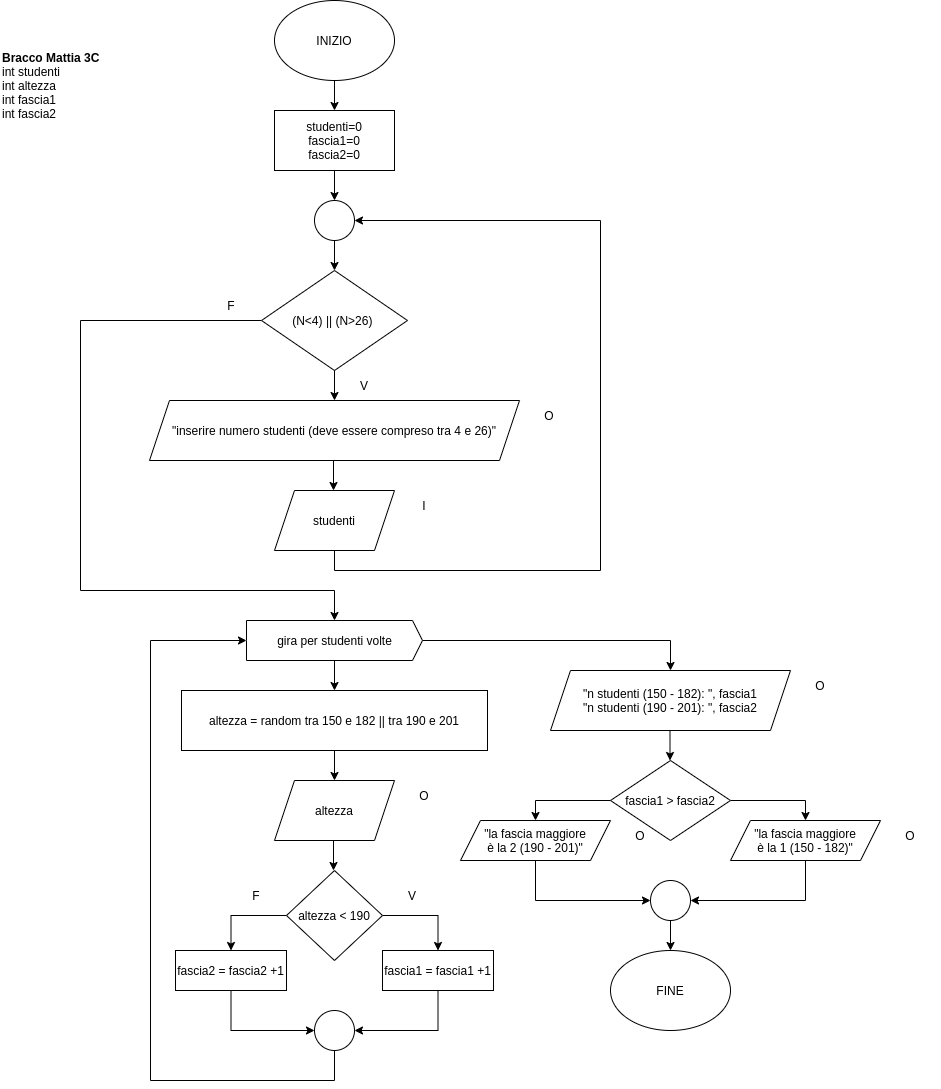

The diagram above was exported from draw.io. Its source (the exported page's mxGraphModel, read from the mxfile embedded in the PNG):
<mxGraphModel dx="595" dy="347" grid="1" gridSize="10" guides="1" tooltips="1" connect="1" arrows="1" fold="1" page="1" pageScale="1" pageWidth="827" pageHeight="1169" math="0" shadow="0">
  <root>
    <mxCell id="0" />
    <mxCell id="1" parent="0" />
    <mxCell id="_EwfhUaJo8R_58C9227a-3" style="edgeStyle=orthogonalEdgeStyle;rounded=0;orthogonalLoop=1;jettySize=auto;html=1;exitX=0.5;exitY=1;exitDx=0;exitDy=0;entryX=0.5;entryY=0;entryDx=0;entryDy=0;" edge="1" parent="1" source="_EwfhUaJo8R_58C9227a-1" target="_EwfhUaJo8R_58C9227a-2">
      <mxGeometry relative="1" as="geometry" />
    </mxCell>
    <mxCell id="_EwfhUaJo8R_58C9227a-1" value="INIZIO" style="ellipse;whiteSpace=wrap;html=1;" vertex="1" parent="1">
      <mxGeometry x="354" y="10" width="120" height="80" as="geometry" />
    </mxCell>
    <mxCell id="_EwfhUaJo8R_58C9227a-2" value="studenti=0&lt;br&gt;fascia1=0&lt;br&gt;fascia2=0" style="rounded=0;whiteSpace=wrap;html=1;" vertex="1" parent="1">
      <mxGeometry x="354" y="120" width="120" height="60" as="geometry" />
    </mxCell>
    <mxCell id="_EwfhUaJo8R_58C9227a-23" style="edgeStyle=orthogonalEdgeStyle;rounded=0;orthogonalLoop=1;jettySize=auto;html=1;exitX=0;exitY=0.5;exitDx=0;exitDy=0;" edge="1" parent="1" source="_EwfhUaJo8R_58C9227a-4">
      <mxGeometry relative="1" as="geometry">
        <mxPoint x="414" y="630" as="targetPoint" />
        <Array as="points">
          <mxPoint x="160" y="330" />
          <mxPoint x="160" y="600" />
          <mxPoint x="414" y="600" />
        </Array>
      </mxGeometry>
    </mxCell>
    <mxCell id="_EwfhUaJo8R_58C9227a-4" value="(N&amp;lt;4) || (N&amp;gt;26)&amp;nbsp;" style="rhombus;whiteSpace=wrap;html=1;" vertex="1" parent="1">
      <mxGeometry x="341" y="280" width="146" height="100" as="geometry" />
    </mxCell>
    <mxCell id="_EwfhUaJo8R_58C9227a-5" value="" style="ellipse;whiteSpace=wrap;html=1;aspect=fixed;" vertex="1" parent="1">
      <mxGeometry x="394" y="210" width="40" height="40" as="geometry" />
    </mxCell>
    <mxCell id="_EwfhUaJo8R_58C9227a-6" style="edgeStyle=orthogonalEdgeStyle;rounded=0;orthogonalLoop=1;jettySize=auto;html=1;exitX=0.5;exitY=1;exitDx=0;exitDy=0;entryX=0.5;entryY=0;entryDx=0;entryDy=0;" edge="1" parent="1">
      <mxGeometry relative="1" as="geometry">
        <mxPoint x="414" y="180" as="sourcePoint" />
        <mxPoint x="414" y="210" as="targetPoint" />
      </mxGeometry>
    </mxCell>
    <mxCell id="_EwfhUaJo8R_58C9227a-7" style="edgeStyle=orthogonalEdgeStyle;rounded=0;orthogonalLoop=1;jettySize=auto;html=1;exitX=0.5;exitY=1;exitDx=0;exitDy=0;entryX=0.5;entryY=0;entryDx=0;entryDy=0;" edge="1" parent="1">
      <mxGeometry relative="1" as="geometry">
        <mxPoint x="414" y="250" as="sourcePoint" />
        <mxPoint x="414" y="280" as="targetPoint" />
      </mxGeometry>
    </mxCell>
    <mxCell id="_EwfhUaJo8R_58C9227a-8" value="&quot;inserire numero studenti (deve essere compreso tra 4 e 26)&quot;" style="shape=parallelogram;perimeter=parallelogramPerimeter;whiteSpace=wrap;html=1;fixedSize=1;" vertex="1" parent="1">
      <mxGeometry x="229" y="410" width="370" height="60" as="geometry" />
    </mxCell>
    <mxCell id="_EwfhUaJo8R_58C9227a-9" style="edgeStyle=orthogonalEdgeStyle;rounded=0;orthogonalLoop=1;jettySize=auto;html=1;exitX=0.5;exitY=1;exitDx=0;exitDy=0;entryX=0.5;entryY=0;entryDx=0;entryDy=0;" edge="1" parent="1">
      <mxGeometry relative="1" as="geometry">
        <mxPoint x="414" y="380" as="sourcePoint" />
        <mxPoint x="414" y="410" as="targetPoint" />
      </mxGeometry>
    </mxCell>
    <mxCell id="_EwfhUaJo8R_58C9227a-10" value="O" style="text;html=1;strokeColor=none;fillColor=none;align=center;verticalAlign=middle;whiteSpace=wrap;rounded=0;" vertex="1" parent="1">
      <mxGeometry x="599" y="410" width="60" height="30" as="geometry" />
    </mxCell>
    <mxCell id="_EwfhUaJo8R_58C9227a-11" value="V" style="text;html=1;strokeColor=none;fillColor=none;align=center;verticalAlign=middle;whiteSpace=wrap;rounded=0;" vertex="1" parent="1">
      <mxGeometry x="414" y="380" width="60" height="30" as="geometry" />
    </mxCell>
    <mxCell id="_EwfhUaJo8R_58C9227a-12" style="edgeStyle=orthogonalEdgeStyle;rounded=0;orthogonalLoop=1;jettySize=auto;html=1;exitX=0.5;exitY=1;exitDx=0;exitDy=0;entryX=0.5;entryY=0;entryDx=0;entryDy=0;" edge="1" parent="1">
      <mxGeometry relative="1" as="geometry">
        <mxPoint x="413" y="470" as="sourcePoint" />
        <mxPoint x="413" y="500" as="targetPoint" />
      </mxGeometry>
    </mxCell>
    <mxCell id="_EwfhUaJo8R_58C9227a-19" style="edgeStyle=orthogonalEdgeStyle;rounded=0;orthogonalLoop=1;jettySize=auto;html=1;exitX=0.5;exitY=1;exitDx=0;exitDy=0;entryX=1;entryY=0.5;entryDx=0;entryDy=0;" edge="1" parent="1" source="_EwfhUaJo8R_58C9227a-13" target="_EwfhUaJo8R_58C9227a-5">
      <mxGeometry relative="1" as="geometry">
        <Array as="points">
          <mxPoint x="414" y="580" />
          <mxPoint x="680" y="580" />
          <mxPoint x="680" y="230" />
        </Array>
      </mxGeometry>
    </mxCell>
    <mxCell id="_EwfhUaJo8R_58C9227a-13" value="studenti" style="shape=parallelogram;perimeter=parallelogramPerimeter;whiteSpace=wrap;html=1;fixedSize=1;" vertex="1" parent="1">
      <mxGeometry x="354" y="500" width="120" height="60" as="geometry" />
    </mxCell>
    <mxCell id="_EwfhUaJo8R_58C9227a-14" value="I" style="text;html=1;strokeColor=none;fillColor=none;align=center;verticalAlign=middle;whiteSpace=wrap;rounded=0;" vertex="1" parent="1">
      <mxGeometry x="474" y="500" width="60" height="30" as="geometry" />
    </mxCell>
    <mxCell id="_EwfhUaJo8R_58C9227a-20" value="F" style="text;html=1;strokeColor=none;fillColor=none;align=center;verticalAlign=middle;whiteSpace=wrap;rounded=0;" vertex="1" parent="1">
      <mxGeometry x="281" y="300" width="60" height="30" as="geometry" />
    </mxCell>
    <mxCell id="_EwfhUaJo8R_58C9227a-43" style="edgeStyle=orthogonalEdgeStyle;rounded=0;orthogonalLoop=1;jettySize=auto;html=1;exitX=1;exitY=0.5;exitDx=0;exitDy=0;exitPerimeter=0;entryX=0.5;entryY=0;entryDx=0;entryDy=0;" edge="1" parent="1" source="_EwfhUaJo8R_58C9227a-24" target="_EwfhUaJo8R_58C9227a-42">
      <mxGeometry relative="1" as="geometry" />
    </mxCell>
    <mxCell id="_EwfhUaJo8R_58C9227a-24" value="gira per studenti volte" style="html=1;shadow=0;dashed=0;align=center;verticalAlign=middle;shape=mxgraph.arrows2.arrow;dy=0;dx=10;notch=0;" vertex="1" parent="1">
      <mxGeometry x="326" y="630" width="176" height="40" as="geometry" />
    </mxCell>
    <mxCell id="_EwfhUaJo8R_58C9227a-25" style="edgeStyle=orthogonalEdgeStyle;rounded=0;orthogonalLoop=1;jettySize=auto;html=1;exitX=0.5;exitY=1;exitDx=0;exitDy=0;entryX=0.5;entryY=0;entryDx=0;entryDy=0;" edge="1" parent="1">
      <mxGeometry relative="1" as="geometry">
        <mxPoint x="414" y="670" as="sourcePoint" />
        <mxPoint x="414" y="700" as="targetPoint" />
      </mxGeometry>
    </mxCell>
    <mxCell id="_EwfhUaJo8R_58C9227a-26" value="altezza = random tra 150 e 182 || tra 190 e 201" style="rounded=0;whiteSpace=wrap;html=1;" vertex="1" parent="1">
      <mxGeometry x="261" y="700" width="306" height="60" as="geometry" />
    </mxCell>
    <mxCell id="_EwfhUaJo8R_58C9227a-27" value="altezza" style="shape=parallelogram;perimeter=parallelogramPerimeter;whiteSpace=wrap;html=1;fixedSize=1;" vertex="1" parent="1">
      <mxGeometry x="354" y="790" width="120" height="60" as="geometry" />
    </mxCell>
    <mxCell id="_EwfhUaJo8R_58C9227a-28" style="edgeStyle=orthogonalEdgeStyle;rounded=0;orthogonalLoop=1;jettySize=auto;html=1;exitX=0.5;exitY=1;exitDx=0;exitDy=0;entryX=0.5;entryY=0;entryDx=0;entryDy=0;" edge="1" parent="1">
      <mxGeometry relative="1" as="geometry">
        <mxPoint x="414" y="760" as="sourcePoint" />
        <mxPoint x="414" y="790" as="targetPoint" />
      </mxGeometry>
    </mxCell>
    <mxCell id="_EwfhUaJo8R_58C9227a-29" value="O" style="text;html=1;strokeColor=none;fillColor=none;align=center;verticalAlign=middle;whiteSpace=wrap;rounded=0;" vertex="1" parent="1">
      <mxGeometry x="474" y="790" width="60" height="30" as="geometry" />
    </mxCell>
    <mxCell id="_EwfhUaJo8R_58C9227a-30" style="edgeStyle=orthogonalEdgeStyle;rounded=0;orthogonalLoop=1;jettySize=auto;html=1;exitX=0.5;exitY=1;exitDx=0;exitDy=0;entryX=0.5;entryY=0;entryDx=0;entryDy=0;" edge="1" parent="1">
      <mxGeometry relative="1" as="geometry">
        <mxPoint x="413" y="850" as="sourcePoint" />
        <mxPoint x="413" y="880" as="targetPoint" />
      </mxGeometry>
    </mxCell>
    <mxCell id="_EwfhUaJo8R_58C9227a-33" style="edgeStyle=orthogonalEdgeStyle;rounded=0;orthogonalLoop=1;jettySize=auto;html=1;exitX=1;exitY=0.5;exitDx=0;exitDy=0;entryX=0.5;entryY=0;entryDx=0;entryDy=0;" edge="1" parent="1" source="_EwfhUaJo8R_58C9227a-31" target="_EwfhUaJo8R_58C9227a-32">
      <mxGeometry relative="1" as="geometry" />
    </mxCell>
    <mxCell id="_EwfhUaJo8R_58C9227a-35" style="edgeStyle=orthogonalEdgeStyle;rounded=0;orthogonalLoop=1;jettySize=auto;html=1;exitX=0;exitY=0.5;exitDx=0;exitDy=0;" edge="1" parent="1" source="_EwfhUaJo8R_58C9227a-31" target="_EwfhUaJo8R_58C9227a-34">
      <mxGeometry relative="1" as="geometry" />
    </mxCell>
    <mxCell id="_EwfhUaJo8R_58C9227a-31" value="altezza &amp;lt; 190" style="rhombus;whiteSpace=wrap;html=1;" vertex="1" parent="1">
      <mxGeometry x="366" y="880" width="96" height="90" as="geometry" />
    </mxCell>
    <mxCell id="_EwfhUaJo8R_58C9227a-39" style="edgeStyle=orthogonalEdgeStyle;rounded=0;orthogonalLoop=1;jettySize=auto;html=1;exitX=0.5;exitY=1;exitDx=0;exitDy=0;entryX=1;entryY=0.5;entryDx=0;entryDy=0;" edge="1" parent="1" source="_EwfhUaJo8R_58C9227a-32" target="_EwfhUaJo8R_58C9227a-38">
      <mxGeometry relative="1" as="geometry" />
    </mxCell>
    <mxCell id="_EwfhUaJo8R_58C9227a-32" value="fascia1 = fascia1 +1" style="rounded=0;whiteSpace=wrap;html=1;" vertex="1" parent="1">
      <mxGeometry x="462" y="960" width="111" height="40" as="geometry" />
    </mxCell>
    <mxCell id="_EwfhUaJo8R_58C9227a-40" style="edgeStyle=orthogonalEdgeStyle;rounded=0;orthogonalLoop=1;jettySize=auto;html=1;exitX=0.5;exitY=1;exitDx=0;exitDy=0;entryX=0;entryY=0.5;entryDx=0;entryDy=0;" edge="1" parent="1" source="_EwfhUaJo8R_58C9227a-34" target="_EwfhUaJo8R_58C9227a-38">
      <mxGeometry relative="1" as="geometry" />
    </mxCell>
    <mxCell id="_EwfhUaJo8R_58C9227a-34" value="fascia2 = fascia2 +1" style="rounded=0;whiteSpace=wrap;html=1;" vertex="1" parent="1">
      <mxGeometry x="255" y="960" width="111" height="40" as="geometry" />
    </mxCell>
    <mxCell id="_EwfhUaJo8R_58C9227a-36" value="V" style="text;html=1;strokeColor=none;fillColor=none;align=center;verticalAlign=middle;whiteSpace=wrap;rounded=0;" vertex="1" parent="1">
      <mxGeometry x="462" y="890" width="60" height="30" as="geometry" />
    </mxCell>
    <mxCell id="_EwfhUaJo8R_58C9227a-37" value="F" style="text;html=1;strokeColor=none;fillColor=none;align=center;verticalAlign=middle;whiteSpace=wrap;rounded=0;" vertex="1" parent="1">
      <mxGeometry x="306" y="890" width="60" height="30" as="geometry" />
    </mxCell>
    <mxCell id="_EwfhUaJo8R_58C9227a-41" style="edgeStyle=orthogonalEdgeStyle;rounded=0;orthogonalLoop=1;jettySize=auto;html=1;exitX=0.5;exitY=1;exitDx=0;exitDy=0;entryX=0;entryY=0.5;entryDx=0;entryDy=0;entryPerimeter=0;" edge="1" parent="1" source="_EwfhUaJo8R_58C9227a-38" target="_EwfhUaJo8R_58C9227a-24">
      <mxGeometry relative="1" as="geometry">
        <mxPoint x="210" y="750" as="targetPoint" />
        <Array as="points">
          <mxPoint x="414" y="1090" />
          <mxPoint x="230" y="1090" />
          <mxPoint x="230" y="650" />
        </Array>
      </mxGeometry>
    </mxCell>
    <mxCell id="_EwfhUaJo8R_58C9227a-38" value="" style="ellipse;whiteSpace=wrap;html=1;aspect=fixed;" vertex="1" parent="1">
      <mxGeometry x="394" y="1020" width="40" height="40" as="geometry" />
    </mxCell>
    <mxCell id="_EwfhUaJo8R_58C9227a-42" value="&quot;n studenti (150 - 182): &quot;, fascia1&lt;br&gt;&quot;n studenti (190 - 201): &quot;, fascia2" style="shape=parallelogram;perimeter=parallelogramPerimeter;whiteSpace=wrap;html=1;fixedSize=1;" vertex="1" parent="1">
      <mxGeometry x="630" y="680" width="240" height="60" as="geometry" />
    </mxCell>
    <mxCell id="_EwfhUaJo8R_58C9227a-44" value="O" style="text;html=1;strokeColor=none;fillColor=none;align=center;verticalAlign=middle;whiteSpace=wrap;rounded=0;" vertex="1" parent="1">
      <mxGeometry x="870" y="680" width="60" height="30" as="geometry" />
    </mxCell>
    <mxCell id="_EwfhUaJo8R_58C9227a-46" style="edgeStyle=orthogonalEdgeStyle;rounded=0;orthogonalLoop=1;jettySize=auto;html=1;exitX=0.5;exitY=1;exitDx=0;exitDy=0;entryX=0.5;entryY=0;entryDx=0;entryDy=0;" edge="1" parent="1">
      <mxGeometry relative="1" as="geometry">
        <mxPoint x="749.5" y="740" as="sourcePoint" />
        <mxPoint x="749.5" y="770" as="targetPoint" />
      </mxGeometry>
    </mxCell>
    <mxCell id="_EwfhUaJo8R_58C9227a-49" style="edgeStyle=orthogonalEdgeStyle;rounded=0;orthogonalLoop=1;jettySize=auto;html=1;exitX=1;exitY=0.5;exitDx=0;exitDy=0;entryX=0.5;entryY=0;entryDx=0;entryDy=0;" edge="1" parent="1" source="_EwfhUaJo8R_58C9227a-47" target="_EwfhUaJo8R_58C9227a-48">
      <mxGeometry relative="1" as="geometry" />
    </mxCell>
    <mxCell id="_EwfhUaJo8R_58C9227a-53" style="edgeStyle=orthogonalEdgeStyle;rounded=0;orthogonalLoop=1;jettySize=auto;html=1;exitX=0;exitY=0.5;exitDx=0;exitDy=0;entryX=0.5;entryY=0;entryDx=0;entryDy=0;" edge="1" parent="1" source="_EwfhUaJo8R_58C9227a-47" target="_EwfhUaJo8R_58C9227a-52">
      <mxGeometry relative="1" as="geometry" />
    </mxCell>
    <mxCell id="_EwfhUaJo8R_58C9227a-47" value="fascia1 &amp;gt; fascia2" style="rhombus;whiteSpace=wrap;html=1;" vertex="1" parent="1">
      <mxGeometry x="690" y="770" width="120" height="80" as="geometry" />
    </mxCell>
    <mxCell id="_EwfhUaJo8R_58C9227a-58" style="edgeStyle=orthogonalEdgeStyle;rounded=0;orthogonalLoop=1;jettySize=auto;html=1;exitX=0.5;exitY=1;exitDx=0;exitDy=0;entryX=1;entryY=0.5;entryDx=0;entryDy=0;" edge="1" parent="1" source="_EwfhUaJo8R_58C9227a-48" target="_EwfhUaJo8R_58C9227a-56">
      <mxGeometry relative="1" as="geometry" />
    </mxCell>
    <mxCell id="_EwfhUaJo8R_58C9227a-48" value="&quot;la fascia maggiore&lt;br&gt;è la 1 (150 - 182)&quot;" style="shape=parallelogram;perimeter=parallelogramPerimeter;whiteSpace=wrap;html=1;fixedSize=1;" vertex="1" parent="1">
      <mxGeometry x="810" y="830" width="150" height="40" as="geometry" />
    </mxCell>
    <mxCell id="_EwfhUaJo8R_58C9227a-50" value="O" style="text;html=1;strokeColor=none;fillColor=none;align=center;verticalAlign=middle;whiteSpace=wrap;rounded=0;" vertex="1" parent="1">
      <mxGeometry x="960" y="830" width="60" height="30" as="geometry" />
    </mxCell>
    <mxCell id="_EwfhUaJo8R_58C9227a-57" style="edgeStyle=orthogonalEdgeStyle;rounded=0;orthogonalLoop=1;jettySize=auto;html=1;exitX=0.5;exitY=1;exitDx=0;exitDy=0;entryX=0;entryY=0.5;entryDx=0;entryDy=0;" edge="1" parent="1" source="_EwfhUaJo8R_58C9227a-52" target="_EwfhUaJo8R_58C9227a-56">
      <mxGeometry relative="1" as="geometry" />
    </mxCell>
    <mxCell id="_EwfhUaJo8R_58C9227a-52" value="&quot;la fascia maggiore&lt;br&gt;è la 2 (190 - 201)&quot;" style="shape=parallelogram;perimeter=parallelogramPerimeter;whiteSpace=wrap;html=1;fixedSize=1;" vertex="1" parent="1">
      <mxGeometry x="540" y="830" width="150" height="40" as="geometry" />
    </mxCell>
    <mxCell id="_EwfhUaJo8R_58C9227a-54" value="O" style="text;html=1;strokeColor=none;fillColor=none;align=center;verticalAlign=middle;whiteSpace=wrap;rounded=0;" vertex="1" parent="1">
      <mxGeometry x="690" y="830" width="60" height="30" as="geometry" />
    </mxCell>
    <mxCell id="_EwfhUaJo8R_58C9227a-60" style="edgeStyle=orthogonalEdgeStyle;rounded=0;orthogonalLoop=1;jettySize=auto;html=1;exitX=0.5;exitY=1;exitDx=0;exitDy=0;entryX=0.5;entryY=0;entryDx=0;entryDy=0;" edge="1" parent="1" source="_EwfhUaJo8R_58C9227a-56" target="_EwfhUaJo8R_58C9227a-59">
      <mxGeometry relative="1" as="geometry" />
    </mxCell>
    <mxCell id="_EwfhUaJo8R_58C9227a-56" value="" style="ellipse;whiteSpace=wrap;html=1;aspect=fixed;" vertex="1" parent="1">
      <mxGeometry x="730" y="890" width="40" height="40" as="geometry" />
    </mxCell>
    <mxCell id="_EwfhUaJo8R_58C9227a-59" value="FINE" style="ellipse;whiteSpace=wrap;html=1;" vertex="1" parent="1">
      <mxGeometry x="690" y="960" width="120" height="80" as="geometry" />
    </mxCell>
    <mxCell id="_EwfhUaJo8R_58C9227a-61" value="&lt;b&gt;Bracco Mattia 3C&lt;/b&gt;&lt;br&gt;int studenti&lt;br&gt;int altezza&lt;br&gt;int fascia1&lt;br&gt;int fascia2" style="text;html=1;strokeColor=none;fillColor=none;align=left;verticalAlign=middle;whiteSpace=wrap;rounded=0;" vertex="1" parent="1">
      <mxGeometry x="80" y="80" width="140" height="30" as="geometry" />
    </mxCell>
  </root>
</mxGraphModel>